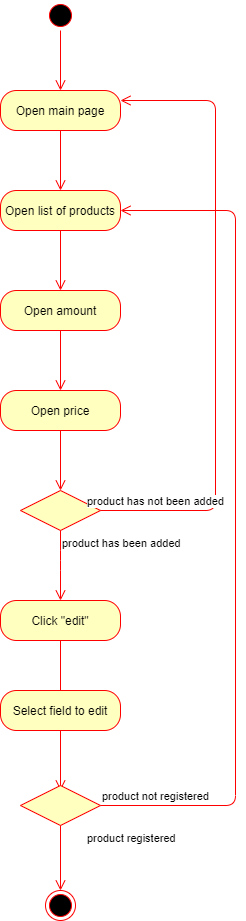

The diagram above was exported from draw.io. Its source (the exported page's mxGraphModel, read from the mxfile embedded in the PNG):
<mxGraphModel dx="1038" dy="499" grid="1" gridSize="10" guides="1" tooltips="1" connect="1" arrows="1" fold="1" page="1" pageScale="1" pageWidth="850" pageHeight="1100" math="0" shadow="0">
  <root>
    <mxCell id="0" />
    <mxCell id="1" parent="0" />
    <mxCell id="JFDmraocaQUAG_T-J3I--1" value="" style="ellipse;html=1;shape=startState;fillColor=#000000;strokeColor=#ff0000;" vertex="1" parent="1">
      <mxGeometry x="360" y="30" width="30" height="30" as="geometry" />
    </mxCell>
    <mxCell id="JFDmraocaQUAG_T-J3I--2" value="" style="edgeStyle=orthogonalEdgeStyle;html=1;verticalAlign=bottom;endArrow=open;endSize=8;strokeColor=#ff0000;" edge="1" source="JFDmraocaQUAG_T-J3I--1" parent="1">
      <mxGeometry relative="1" as="geometry">
        <mxPoint x="375" y="120" as="targetPoint" />
      </mxGeometry>
    </mxCell>
    <mxCell id="JFDmraocaQUAG_T-J3I--3" value="Open main page" style="rounded=1;whiteSpace=wrap;html=1;arcSize=40;fontColor=#000000;fillColor=#ffffc0;strokeColor=#ff0000;" vertex="1" parent="1">
      <mxGeometry x="315" y="120" width="120" height="40" as="geometry" />
    </mxCell>
    <mxCell id="JFDmraocaQUAG_T-J3I--4" value="" style="edgeStyle=orthogonalEdgeStyle;html=1;verticalAlign=bottom;endArrow=open;endSize=8;strokeColor=#ff0000;" edge="1" source="JFDmraocaQUAG_T-J3I--3" parent="1">
      <mxGeometry relative="1" as="geometry">
        <mxPoint x="375" y="220" as="targetPoint" />
      </mxGeometry>
    </mxCell>
    <mxCell id="JFDmraocaQUAG_T-J3I--5" value="Open list of products" style="rounded=1;whiteSpace=wrap;html=1;arcSize=40;fontColor=#000000;fillColor=#ffffc0;strokeColor=#ff0000;" vertex="1" parent="1">
      <mxGeometry x="315" y="220" width="120" height="40" as="geometry" />
    </mxCell>
    <mxCell id="JFDmraocaQUAG_T-J3I--6" value="" style="edgeStyle=orthogonalEdgeStyle;html=1;verticalAlign=bottom;endArrow=open;endSize=8;strokeColor=#ff0000;" edge="1" source="JFDmraocaQUAG_T-J3I--5" parent="1">
      <mxGeometry relative="1" as="geometry">
        <mxPoint x="375" y="320" as="targetPoint" />
      </mxGeometry>
    </mxCell>
    <mxCell id="JFDmraocaQUAG_T-J3I--7" value="Open amount" style="rounded=1;whiteSpace=wrap;html=1;arcSize=40;fontColor=#000000;fillColor=#ffffc0;strokeColor=#ff0000;" vertex="1" parent="1">
      <mxGeometry x="315" y="320" width="120" height="40" as="geometry" />
    </mxCell>
    <mxCell id="JFDmraocaQUAG_T-J3I--8" value="" style="edgeStyle=orthogonalEdgeStyle;html=1;verticalAlign=bottom;endArrow=open;endSize=8;strokeColor=#ff0000;" edge="1" source="JFDmraocaQUAG_T-J3I--7" parent="1">
      <mxGeometry relative="1" as="geometry">
        <mxPoint x="375" y="420" as="targetPoint" />
      </mxGeometry>
    </mxCell>
    <mxCell id="JFDmraocaQUAG_T-J3I--10" value="Open price" style="rounded=1;whiteSpace=wrap;html=1;arcSize=40;fontColor=#000000;fillColor=#ffffc0;strokeColor=#ff0000;" vertex="1" parent="1">
      <mxGeometry x="315" y="420" width="120" height="40" as="geometry" />
    </mxCell>
    <mxCell id="JFDmraocaQUAG_T-J3I--11" value="" style="edgeStyle=orthogonalEdgeStyle;html=1;verticalAlign=bottom;endArrow=open;endSize=8;strokeColor=#ff0000;" edge="1" source="JFDmraocaQUAG_T-J3I--10" parent="1">
      <mxGeometry relative="1" as="geometry">
        <mxPoint x="375" y="520" as="targetPoint" />
      </mxGeometry>
    </mxCell>
    <mxCell id="JFDmraocaQUAG_T-J3I--12" value="" style="ellipse;html=1;shape=endState;fillColor=#000000;strokeColor=#ff0000;" vertex="1" parent="1">
      <mxGeometry x="360" y="920" width="30" height="30" as="geometry" />
    </mxCell>
    <mxCell id="JFDmraocaQUAG_T-J3I--13" value="" style="rhombus;whiteSpace=wrap;html=1;fillColor=#ffffc0;strokeColor=#ff0000;" vertex="1" parent="1">
      <mxGeometry x="335" y="520" width="80" height="40" as="geometry" />
    </mxCell>
    <mxCell id="JFDmraocaQUAG_T-J3I--14" value="product has not been added" style="edgeStyle=orthogonalEdgeStyle;html=1;align=left;verticalAlign=bottom;endArrow=open;endSize=8;strokeColor=#ff0000;entryX=1;entryY=0.25;entryDx=0;entryDy=0;" edge="1" source="JFDmraocaQUAG_T-J3I--13" parent="1" target="JFDmraocaQUAG_T-J3I--3">
      <mxGeometry x="-0.629" y="130" relative="1" as="geometry">
        <mxPoint x="460" y="480" as="targetPoint" />
        <Array as="points">
          <mxPoint x="530" y="540" />
          <mxPoint x="530" y="130" />
        </Array>
        <mxPoint as="offset" />
      </mxGeometry>
    </mxCell>
    <mxCell id="JFDmraocaQUAG_T-J3I--15" value="product has been added" style="edgeStyle=orthogonalEdgeStyle;html=1;align=left;verticalAlign=top;endArrow=open;endSize=8;strokeColor=#ff0000;" edge="1" source="JFDmraocaQUAG_T-J3I--13" parent="1">
      <mxGeometry x="-1" relative="1" as="geometry">
        <mxPoint x="375" y="630" as="targetPoint" />
        <Array as="points">
          <mxPoint x="375" y="590" />
          <mxPoint x="375" y="590" />
        </Array>
      </mxGeometry>
    </mxCell>
    <mxCell id="JFDmraocaQUAG_T-J3I--16" value="Click &quot;edit&quot;" style="rounded=1;whiteSpace=wrap;html=1;arcSize=40;fontColor=#000000;fillColor=#ffffc0;strokeColor=#ff0000;" vertex="1" parent="1">
      <mxGeometry x="315" y="630" width="120" height="40" as="geometry" />
    </mxCell>
    <mxCell id="JFDmraocaQUAG_T-J3I--17" value="" style="edgeStyle=orthogonalEdgeStyle;html=1;verticalAlign=bottom;endArrow=open;endSize=8;strokeColor=#ff0000;" edge="1" source="JFDmraocaQUAG_T-J3I--16" parent="1">
      <mxGeometry relative="1" as="geometry">
        <mxPoint x="375" y="730" as="targetPoint" />
      </mxGeometry>
    </mxCell>
    <mxCell id="JFDmraocaQUAG_T-J3I--18" value="Select field to edit" style="rounded=1;whiteSpace=wrap;html=1;arcSize=40;fontColor=#000000;fillColor=#ffffc0;strokeColor=#ff0000;" vertex="1" parent="1">
      <mxGeometry x="315" y="720" width="120" height="40" as="geometry" />
    </mxCell>
    <mxCell id="JFDmraocaQUAG_T-J3I--19" value="" style="edgeStyle=orthogonalEdgeStyle;html=1;verticalAlign=bottom;endArrow=open;endSize=8;strokeColor=#ff0000;" edge="1" source="JFDmraocaQUAG_T-J3I--18" parent="1">
      <mxGeometry relative="1" as="geometry">
        <mxPoint x="375" y="820" as="targetPoint" />
      </mxGeometry>
    </mxCell>
    <mxCell id="JFDmraocaQUAG_T-J3I--20" value="" style="rhombus;whiteSpace=wrap;html=1;fillColor=#ffffc0;strokeColor=#ff0000;" vertex="1" parent="1">
      <mxGeometry x="335" y="815" width="80" height="40" as="geometry" />
    </mxCell>
    <mxCell id="JFDmraocaQUAG_T-J3I--21" value="product not registered" style="edgeStyle=orthogonalEdgeStyle;html=1;align=left;verticalAlign=bottom;endArrow=open;endSize=8;strokeColor=#ff0000;entryX=1;entryY=0.5;entryDx=0;entryDy=0;" edge="1" source="JFDmraocaQUAG_T-J3I--20" parent="1" target="JFDmraocaQUAG_T-J3I--5">
      <mxGeometry x="-1" relative="1" as="geometry">
        <mxPoint x="530" y="126.79998779296875" as="targetPoint" />
        <Array as="points">
          <mxPoint x="550" y="835" />
          <mxPoint x="550" y="240" />
        </Array>
      </mxGeometry>
    </mxCell>
    <mxCell id="JFDmraocaQUAG_T-J3I--22" value="product registered" style="edgeStyle=orthogonalEdgeStyle;html=1;align=left;verticalAlign=top;endArrow=open;endSize=8;strokeColor=#ff0000;" edge="1" source="JFDmraocaQUAG_T-J3I--20" parent="1">
      <mxGeometry x="-1" y="25" relative="1" as="geometry">
        <mxPoint x="375" y="920" as="targetPoint" />
        <mxPoint as="offset" />
      </mxGeometry>
    </mxCell>
  </root>
</mxGraphModel>